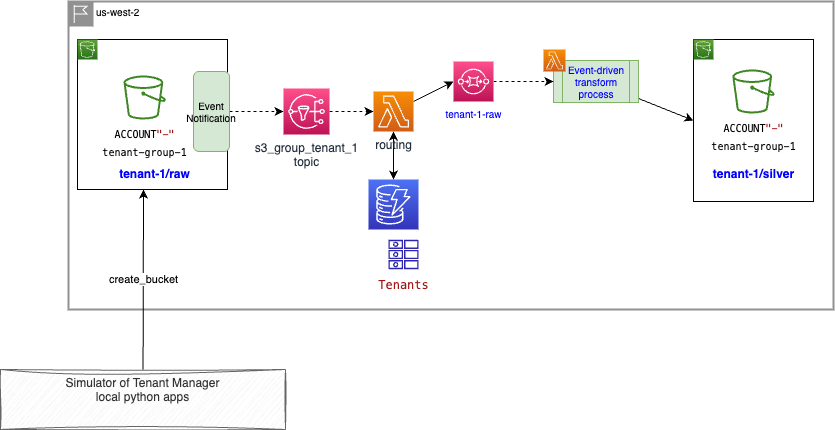

The diagram above was exported from draw.io. Its source (the exported page's mxGraphModel, read from the mxfile embedded in the PNG):
<mxGraphModel dx="1372" dy="1395" grid="1" gridSize="10" guides="1" tooltips="1" connect="1" arrows="1" fold="1" page="1" pageScale="1" pageWidth="850" pageHeight="1100" math="0" shadow="0">
  <root>
    <mxCell id="0" />
    <mxCell id="1" parent="0" />
    <mxCell id="8" value="" style="whiteSpace=wrap;html=1;aspect=fixed;fontSize=10;" parent="1" vertex="1">
      <mxGeometry x="-146" width="150" height="150" as="geometry" />
    </mxCell>
    <mxCell id="11" value="us-west-2" style="shape=mxgraph.ibm.box;prType=region;fontStyle=0;verticalAlign=top;align=left;spacingLeft=32;spacingTop=4;fillColor=none;rounded=0;whiteSpace=wrap;html=1;strokeColor=#919191;strokeWidth=2;dashed=0;container=1;spacing=-4;collapsible=0;expand=0;recursiveResize=0;fontSize=10;labelPosition=center;verticalLabelPosition=middle;" parent="1" vertex="1">
      <mxGeometry x="-155" y="-38" width="765" height="308" as="geometry" />
    </mxCell>
    <mxCell id="14" value="" style="rounded=0;whiteSpace=wrap;html=1;fontColor=#0000FF;" parent="11" vertex="1">
      <mxGeometry x="625" y="38" width="120" height="162" as="geometry" />
    </mxCell>
    <mxCell id="2" value="" style="sketch=0;points=[[0,0,0],[0.25,0,0],[0.5,0,0],[0.75,0,0],[1,0,0],[0,1,0],[0.25,1,0],[0.5,1,0],[0.75,1,0],[1,1,0],[0,0.25,0],[0,0.5,0],[0,0.75,0],[1,0.25,0],[1,0.5,0],[1,0.75,0]];outlineConnect=0;fontColor=#232F3E;gradientColor=#4D72F3;gradientDirection=north;fillColor=#3334B9;strokeColor=#ffffff;dashed=0;verticalLabelPosition=bottom;verticalAlign=top;align=center;html=1;fontSize=12;fontStyle=0;aspect=fixed;shape=mxgraph.aws4.resourceIcon;resIcon=mxgraph.aws4.dynamodb;" parent="11" vertex="1">
      <mxGeometry x="300" y="178" width="50" height="50" as="geometry" />
    </mxCell>
    <mxCell id="3" value="&lt;div style=&quot;color: rgb(0, 0, 0); background-color: rgb(255, 255, 255); font-family: Menlo, Monaco, &amp;quot;Courier New&amp;quot;, monospace; font-weight: normal; font-size: 12px; line-height: 18px;&quot;&gt;&lt;div&gt;&lt;span style=&quot;color: #a31515;&quot;&gt;Tenants&lt;/span&gt;&lt;/div&gt;&lt;/div&gt;" style="sketch=0;outlineConnect=0;fontColor=#232F3E;gradientColor=none;fillColor=#2E27AD;strokeColor=none;dashed=0;verticalLabelPosition=bottom;verticalAlign=top;align=center;html=1;fontSize=12;fontStyle=0;aspect=fixed;pointerEvents=1;shape=mxgraph.aws4.attributes;" parent="11" vertex="1">
      <mxGeometry x="320" y="238" width="30" height="30" as="geometry" />
    </mxCell>
    <mxCell id="16" value="&lt;div style=&quot;color: rgb(0, 0, 0); background-color: rgb(255, 255, 255); font-family: Menlo, Monaco, &amp;quot;Courier New&amp;quot;, monospace; font-weight: normal; font-size: 10px; line-height: 18px;&quot;&gt;&lt;div style=&quot;font-size: 10px;&quot;&gt;&lt;span style=&quot;color: rgb(0, 0, 0); font-size: 10px;&quot;&gt;ACCOUNT&lt;/span&gt;&lt;span style=&quot;color: rgb(163, 21, 21); font-size: 10px;&quot;&gt;&quot;-&quot;&lt;/span&gt;&lt;/div&gt;&lt;div style=&quot;font-size: 10px;&quot;&gt;tenant-group-1&lt;/div&gt;&lt;/div&gt;" style="sketch=0;outlineConnect=0;fontColor=#232F3E;gradientColor=none;fillColor=#3F8624;strokeColor=none;dashed=0;verticalLabelPosition=bottom;verticalAlign=top;align=center;html=1;fontSize=10;fontStyle=0;aspect=fixed;pointerEvents=1;shape=mxgraph.aws4.bucket;" parent="11" vertex="1">
      <mxGeometry x="663.85" y="68" width="42.31" height="44" as="geometry" />
    </mxCell>
    <mxCell id="17" value="tenant-1/silver" style="text;html=1;align=center;verticalAlign=middle;resizable=0;points=[];autosize=1;strokeColor=none;fillColor=none;fontColor=#0000FF;fontStyle=1" parent="11" vertex="1">
      <mxGeometry x="635" y="158" width="100" height="30" as="geometry" />
    </mxCell>
    <mxCell id="18" value="" style="sketch=0;points=[[0,0,0],[0.25,0,0],[0.5,0,0],[0.75,0,0],[1,0,0],[0,1,0],[0.25,1,0],[0.5,1,0],[0.75,1,0],[1,1,0],[0,0.25,0],[0,0.5,0],[0,0.75,0],[1,0.25,0],[1,0.5,0],[1,0.75,0]];outlineConnect=0;fontColor=#232F3E;gradientColor=#60A337;gradientDirection=north;fillColor=#277116;strokeColor=#ffffff;dashed=0;verticalLabelPosition=bottom;verticalAlign=top;align=center;html=1;fontSize=12;fontStyle=0;aspect=fixed;shape=mxgraph.aws4.resourceIcon;resIcon=mxgraph.aws4.s3;" parent="11" vertex="1">
      <mxGeometry x="625" y="38" width="20" height="20" as="geometry" />
    </mxCell>
    <mxCell id="26" style="edgeStyle=none;html=1;entryX=0;entryY=0.5;entryDx=0;entryDy=0;" parent="11" source="19" target="14" edge="1">
      <mxGeometry relative="1" as="geometry" />
    </mxCell>
    <mxCell id="19" value="Event-driven transform process" style="shape=process;whiteSpace=wrap;html=1;backgroundOutline=1;fillColor=#d5e8d4;strokeColor=#82b366;fontSize=10;fontColor=#0000FF;" parent="11" vertex="1">
      <mxGeometry x="485" y="59" width="85" height="42" as="geometry" />
    </mxCell>
    <mxCell id="21" style="edgeStyle=none;html=1;entryX=0;entryY=0.5;entryDx=0;entryDy=0;fontColor=#0000FF;dashed=1;" parent="11" source="4" target="19" edge="1">
      <mxGeometry relative="1" as="geometry" />
    </mxCell>
    <mxCell id="4" value="tenant-1-raw" style="sketch=0;points=[[0,0,0],[0.25,0,0],[0.5,0,0],[0.75,0,0],[1,0,0],[0,1,0],[0.25,1,0],[0.5,1,0],[0.75,1,0],[1,1,0],[0,0.25,0],[0,0.5,0],[0,0.75,0],[1,0.25,0],[1,0.5,0],[1,0.75,0]];outlineConnect=0;fontColor=#0000FF;gradientColor=#FF4F8B;gradientDirection=north;fillColor=#BC1356;strokeColor=#ffffff;dashed=0;verticalLabelPosition=bottom;verticalAlign=top;align=center;html=1;fontSize=10;fontStyle=0;aspect=fixed;shape=mxgraph.aws4.resourceIcon;resIcon=mxgraph.aws4.sqs;" parent="11" vertex="1">
      <mxGeometry x="385" y="60" width="40" height="40" as="geometry" />
    </mxCell>
    <mxCell id="20" value="" style="sketch=0;points=[[0,0,0],[0.25,0,0],[0.5,0,0],[0.75,0,0],[1,0,0],[0,1,0],[0.25,1,0],[0.5,1,0],[0.75,1,0],[1,1,0],[0,0.25,0],[0,0.5,0],[0,0.75,0],[1,0.25,0],[1,0.5,0],[1,0.75,0]];outlineConnect=0;fontColor=#232F3E;gradientColor=#F78E04;gradientDirection=north;fillColor=#D05C17;strokeColor=#ffffff;dashed=0;verticalLabelPosition=bottom;verticalAlign=top;align=center;html=1;fontSize=12;fontStyle=0;aspect=fixed;shape=mxgraph.aws4.resourceIcon;resIcon=mxgraph.aws4.lambda;" parent="11" vertex="1">
      <mxGeometry x="475" y="48" width="22" height="22" as="geometry" />
    </mxCell>
    <mxCell id="28" style="edgeStyle=none;html=1;entryX=0;entryY=0.5;entryDx=0;entryDy=0;entryPerimeter=0;dashed=1;" parent="11" target="27" edge="1">
      <mxGeometry relative="1" as="geometry">
        <mxPoint x="255" y="110" as="sourcePoint" />
      </mxGeometry>
    </mxCell>
    <mxCell id="24" style="edgeStyle=none;html=1;dashed=1;" parent="11" source="23" edge="1">
      <mxGeometry relative="1" as="geometry">
        <mxPoint x="215" y="110" as="targetPoint" />
      </mxGeometry>
    </mxCell>
    <mxCell id="23" value="Event Notification" style="rounded=1;whiteSpace=wrap;html=1;fontSize=10;fillColor=#d5e8d4;strokeColor=#82b366;" parent="11" vertex="1">
      <mxGeometry x="125" y="70" width="36" height="80" as="geometry" />
    </mxCell>
    <mxCell id="5" value="&lt;div style=&quot;color: rgb(0, 0, 0); background-color: rgb(255, 255, 255); font-family: Menlo, Monaco, &amp;quot;Courier New&amp;quot;, monospace; font-weight: normal; font-size: 10px; line-height: 18px;&quot;&gt;&lt;div style=&quot;font-size: 10px;&quot;&gt;&lt;span style=&quot;color: rgb(0, 0, 0); font-size: 10px;&quot;&gt;ACCOUNT&lt;/span&gt;&lt;span style=&quot;color: rgb(163, 21, 21); font-size: 10px;&quot;&gt;&quot;-&quot;&lt;/span&gt;&lt;/div&gt;&lt;div style=&quot;font-size: 10px;&quot;&gt;tenant-group-1&lt;/div&gt;&lt;/div&gt;" style="sketch=0;outlineConnect=0;fontColor=#232F3E;gradientColor=none;fillColor=#3F8624;strokeColor=none;dashed=0;verticalLabelPosition=bottom;verticalAlign=top;align=center;html=1;fontSize=10;fontStyle=0;aspect=fixed;pointerEvents=1;shape=mxgraph.aws4.bucket;" parent="11" vertex="1">
      <mxGeometry x="55" y="74" width="42.31" height="44" as="geometry" />
    </mxCell>
    <mxCell id="29" style="edgeStyle=none;html=1;entryX=0;entryY=0.5;entryDx=0;entryDy=0;entryPerimeter=0;" parent="11" source="27" target="4" edge="1">
      <mxGeometry relative="1" as="geometry" />
    </mxCell>
    <mxCell id="30" style="edgeStyle=none;html=1;entryX=0.5;entryY=0;entryDx=0;entryDy=0;entryPerimeter=0;startArrow=classic;startFill=1;" parent="11" source="27" target="2" edge="1">
      <mxGeometry relative="1" as="geometry" />
    </mxCell>
    <mxCell id="27" value="routing" style="sketch=0;points=[[0,0,0],[0.25,0,0],[0.5,0,0],[0.75,0,0],[1,0,0],[0,1,0],[0.25,1,0],[0.5,1,0],[0.75,1,0],[1,1,0],[0,0.25,0],[0,0.5,0],[0,0.75,0],[1,0.25,0],[1,0.5,0],[1,0.75,0]];outlineConnect=0;fontColor=#232F3E;gradientColor=#F78E04;gradientDirection=north;fillColor=#D05C17;strokeColor=#ffffff;dashed=0;verticalLabelPosition=bottom;verticalAlign=top;align=center;html=1;fontSize=12;fontStyle=0;aspect=fixed;shape=mxgraph.aws4.resourceIcon;resIcon=mxgraph.aws4.lambda;" parent="11" vertex="1">
      <mxGeometry x="305" y="90" width="40" height="40" as="geometry" />
    </mxCell>
    <mxCell id="33" value="s3_group_tenant_1&lt;br&gt;topic" style="sketch=0;points=[[0,0,0],[0.25,0,0],[0.5,0,0],[0.75,0,0],[1,0,0],[0,1,0],[0.25,1,0],[0.5,1,0],[0.75,1,0],[1,1,0],[0,0.25,0],[0,0.5,0],[0,0.75,0],[1,0.25,0],[1,0.5,0],[1,0.75,0]];outlineConnect=0;fontColor=#232F3E;gradientColor=#FF4F8B;gradientDirection=north;fillColor=#BC1356;strokeColor=#ffffff;dashed=0;verticalLabelPosition=bottom;verticalAlign=top;align=center;html=1;fontSize=12;fontStyle=0;aspect=fixed;shape=mxgraph.aws4.resourceIcon;resIcon=mxgraph.aws4.sns;" vertex="1" parent="11">
      <mxGeometry x="215" y="87" width="46" height="46" as="geometry" />
    </mxCell>
    <mxCell id="7" value="" style="sketch=0;points=[[0,0,0],[0.25,0,0],[0.5,0,0],[0.75,0,0],[1,0,0],[0,1,0],[0.25,1,0],[0.5,1,0],[0.75,1,0],[1,1,0],[0,0.25,0],[0,0.5,0],[0,0.75,0],[1,0.25,0],[1,0.5,0],[1,0.75,0]];outlineConnect=0;fontColor=#232F3E;gradientColor=#60A337;gradientDirection=north;fillColor=#277116;strokeColor=#ffffff;dashed=0;verticalLabelPosition=bottom;verticalAlign=top;align=center;html=1;fontSize=12;fontStyle=0;aspect=fixed;shape=mxgraph.aws4.resourceIcon;resIcon=mxgraph.aws4.s3;" parent="1" vertex="1">
      <mxGeometry x="-146" width="20" height="20" as="geometry" />
    </mxCell>
    <mxCell id="13" value="tenant-1/raw" style="text;html=1;align=center;verticalAlign=middle;resizable=0;points=[];autosize=1;strokeColor=none;fillColor=none;fontColor=#0000FF;fontStyle=1" parent="1" vertex="1">
      <mxGeometry x="-113.84999999999998" y="120" width="90" height="30" as="geometry" />
    </mxCell>
    <mxCell id="32" value="create_bucket" style="edgeStyle=none;html=1;entryX=0.376;entryY=1;entryDx=0;entryDy=0;entryPerimeter=0;" parent="1" source="31" target="13" edge="1">
      <mxGeometry relative="1" as="geometry" />
    </mxCell>
    <mxCell id="31" value="Simulator of Tenant Manager&lt;br&gt;local python apps" style="rounded=0;whiteSpace=wrap;html=1;fillColor=#f5f5f5;fontColor=#333333;strokeColor=#666666;sketch=1;curveFitting=1;jiggle=2;verticalAlign=top;" parent="1" vertex="1">
      <mxGeometry x="-223" y="330" width="285" height="60" as="geometry" />
    </mxCell>
  </root>
</mxGraphModel>